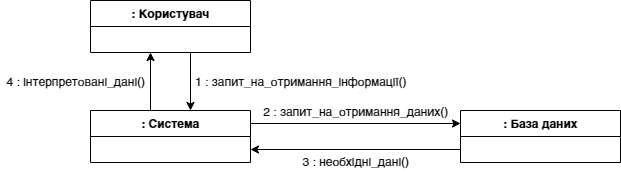

The diagram above was exported from draw.io. Its source (the exported page's mxGraphModel, read from the mxfile embedded in the PNG):
<mxGraphModel dx="1185" dy="662" grid="1" gridSize="10" guides="1" tooltips="1" connect="1" arrows="1" fold="1" page="1" pageScale="1" pageWidth="827" pageHeight="1169" math="0" shadow="0">
  <root>
    <mxCell id="0" />
    <mxCell id="1" parent="0" />
    <mxCell id="jWwx2oItSeOwqsOKbPRZ-68" style="edgeStyle=none;rounded=0;orthogonalLoop=1;jettySize=auto;html=1;entryX=0.625;entryY=0;entryDx=0;entryDy=0;entryPerimeter=0;" edge="1" parent="1" target="jWwx2oItSeOwqsOKbPRZ-65">
      <mxGeometry relative="1" as="geometry">
        <mxPoint x="420" y="802" as="sourcePoint" />
        <mxPoint x="420" y="860" as="targetPoint" />
      </mxGeometry>
    </mxCell>
    <mxCell id="jWwx2oItSeOwqsOKbPRZ-61" value=": Користувач" style="swimlane;fontStyle=1;align=center;verticalAlign=top;childLayout=stackLayout;horizontal=1;startSize=26;horizontalStack=0;resizeParent=1;resizeParentMax=0;resizeLast=0;collapsible=1;marginBottom=0;" vertex="1" parent="1">
      <mxGeometry x="320" y="750" width="160" height="52" as="geometry" />
    </mxCell>
    <mxCell id="jWwx2oItSeOwqsOKbPRZ-69" style="edgeStyle=none;rounded=0;orthogonalLoop=1;jettySize=auto;html=1;exitX=0.375;exitY=0;exitDx=0;exitDy=0;exitPerimeter=0;" edge="1" parent="1" source="jWwx2oItSeOwqsOKbPRZ-65">
      <mxGeometry relative="1" as="geometry">
        <mxPoint x="380" y="860" as="sourcePoint" />
        <mxPoint x="380" y="802" as="targetPoint" />
      </mxGeometry>
    </mxCell>
    <mxCell id="jWwx2oItSeOwqsOKbPRZ-72" style="edgeStyle=none;rounded=0;orthogonalLoop=1;jettySize=auto;html=1;exitX=1;exitY=0.25;exitDx=0;exitDy=0;entryX=0;entryY=0.25;entryDx=0;entryDy=0;" edge="1" parent="1" source="jWwx2oItSeOwqsOKbPRZ-65" target="jWwx2oItSeOwqsOKbPRZ-66">
      <mxGeometry relative="1" as="geometry" />
    </mxCell>
    <mxCell id="jWwx2oItSeOwqsOKbPRZ-65" value=": Система" style="swimlane;fontStyle=1;align=center;verticalAlign=top;childLayout=stackLayout;horizontal=1;startSize=26;horizontalStack=0;resizeParent=1;resizeParentMax=0;resizeLast=0;collapsible=1;marginBottom=0;" vertex="1" parent="1">
      <mxGeometry x="320" y="860" width="160" height="52" as="geometry" />
    </mxCell>
    <mxCell id="jWwx2oItSeOwqsOKbPRZ-73" style="edgeStyle=none;rounded=0;orthogonalLoop=1;jettySize=auto;html=1;exitX=0;exitY=0.75;exitDx=0;exitDy=0;entryX=1;entryY=0.75;entryDx=0;entryDy=0;" edge="1" parent="1" source="jWwx2oItSeOwqsOKbPRZ-66" target="jWwx2oItSeOwqsOKbPRZ-65">
      <mxGeometry relative="1" as="geometry" />
    </mxCell>
    <mxCell id="jWwx2oItSeOwqsOKbPRZ-74" value="2 : запит_на_отримання_даних()" style="text;html=1;align=center;verticalAlign=middle;resizable=0;points=[];autosize=1;" vertex="1" parent="1">
      <mxGeometry x="485" y="850" width="200" height="20" as="geometry" />
    </mxCell>
    <mxCell id="jWwx2oItSeOwqsOKbPRZ-76" value="3 : необхідні_дані()" style="text;html=1;align=center;verticalAlign=middle;resizable=0;points=[];autosize=1;" vertex="1" parent="1">
      <mxGeometry x="525" y="900" width="120" height="20" as="geometry" />
    </mxCell>
    <mxCell id="jWwx2oItSeOwqsOKbPRZ-79" value="1 : запит_на_отримання_інформації()" style="text;html=1;align=center;verticalAlign=middle;resizable=0;points=[];autosize=1;" vertex="1" parent="1">
      <mxGeometry x="415" y="820" width="230" height="20" as="geometry" />
    </mxCell>
    <mxCell id="jWwx2oItSeOwqsOKbPRZ-66" value=": База даних" style="swimlane;fontStyle=1;align=center;verticalAlign=top;childLayout=stackLayout;horizontal=1;startSize=26;horizontalStack=0;resizeParent=1;resizeParentMax=0;resizeLast=0;collapsible=1;marginBottom=0;" vertex="1" parent="1">
      <mxGeometry x="690" y="860" width="160" height="52" as="geometry" />
    </mxCell>
    <mxCell id="jWwx2oItSeOwqsOKbPRZ-80" value="4 : інтерпретовані_дані()" style="text;html=1;align=center;verticalAlign=middle;resizable=0;points=[];autosize=1;" vertex="1" parent="1">
      <mxGeometry x="230" y="820" width="150" height="20" as="geometry" />
    </mxCell>
  </root>
</mxGraphModel>